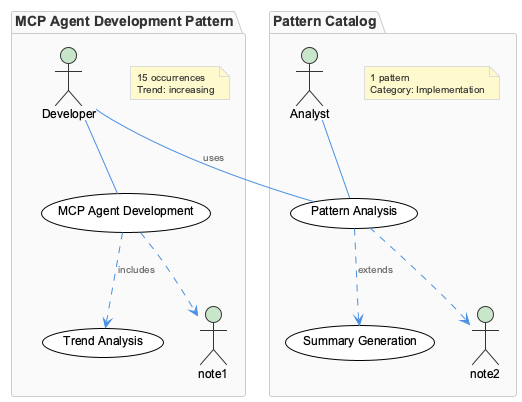

The diagram above was rendered by PlantUML. Its source (embedded in the PNG):
@startuml
!include /Users/q284340/Agentic/coding/docs/puml/_standard-style.puml

package "MCP Agent Development Pattern" {
  actor "Developer" as dev
  usecase "MCP Agent Development" as mcpDev
  usecase "Trend Analysis" as trend
  dev -- mcpDev
  mcpDev ..> trend : includes
  note as AutoNote1
  15 occurrences
  Trend: increasing
end note
  mcpDev ..> note1
}

package "Pattern Catalog" {
  actor "Analyst" as anal
  usecase "Pattern Analysis" as patternAnal
  usecase "Summary Generation" as summaryGen
  anal -- patternAnal
  patternAnal ..> summaryGen : extends
  note as AutoNote2
  1 pattern
  Category: Implementation
end note
  patternAnal ..> note2
}

dev -- patternAnal : uses

@enduml